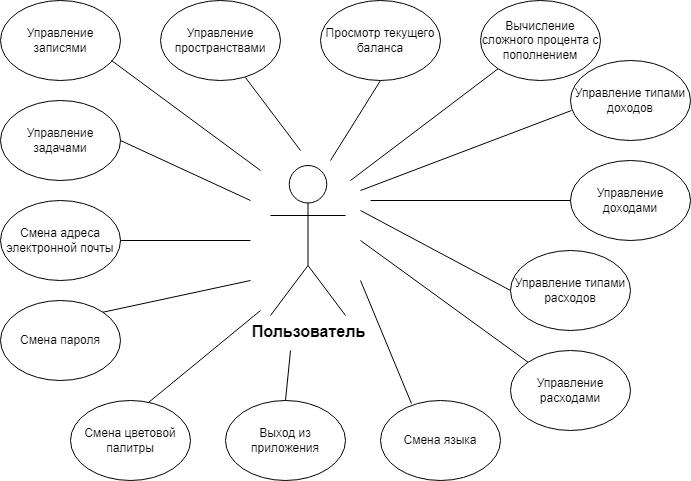

The diagram above was exported from draw.io. Its source (the exported page's mxGraphModel, read from the mxfile embedded in the PNG):
<mxGraphModel dx="1340" dy="645" grid="1" gridSize="10" guides="1" tooltips="1" connect="1" arrows="1" fold="1" page="1" pageScale="1" pageWidth="827" pageHeight="1169" math="0" shadow="0">
  <root>
    <mxCell id="0" />
    <mxCell id="1" parent="0" />
    <mxCell id="b2R_zKYD0ip4TcaFbPhI-1" value="&lt;font style=&quot;font-size: 16px;&quot;&gt;&lt;b&gt;Пользователь&lt;/b&gt;&lt;/font&gt;" style="shape=umlActor;verticalLabelPosition=bottom;verticalAlign=top;html=1;outlineConnect=0;" parent="1" vertex="1">
      <mxGeometry x="390" y="205" width="75" height="150" as="geometry" />
    </mxCell>
    <mxCell id="b2R_zKYD0ip4TcaFbPhI-3" value="Смена пароля" style="ellipse;whiteSpace=wrap;html=1;" parent="1" vertex="1">
      <mxGeometry x="119.99999999999999" y="340" width="120" height="80" as="geometry" />
    </mxCell>
    <mxCell id="b2R_zKYD0ip4TcaFbPhI-4" value="Смена адреса электронной почты" style="ellipse;whiteSpace=wrap;html=1;" parent="1" vertex="1">
      <mxGeometry x="120" y="240" width="120" height="80" as="geometry" />
    </mxCell>
    <mxCell id="b2R_zKYD0ip4TcaFbPhI-5" value="Смена цветовой палитры" style="ellipse;whiteSpace=wrap;html=1;" parent="1" vertex="1">
      <mxGeometry x="190" y="440" width="120" height="80" as="geometry" />
    </mxCell>
    <mxCell id="b2R_zKYD0ip4TcaFbPhI-6" value="Смена языка" style="ellipse;whiteSpace=wrap;html=1;" parent="1" vertex="1">
      <mxGeometry x="500" y="440" width="120" height="80" as="geometry" />
    </mxCell>
    <mxCell id="b2R_zKYD0ip4TcaFbPhI-7" value="Выход из приложения" style="ellipse;whiteSpace=wrap;html=1;" parent="1" vertex="1">
      <mxGeometry x="345" y="440" width="120" height="80" as="geometry" />
    </mxCell>
    <mxCell id="b2R_zKYD0ip4TcaFbPhI-9" value="Управление задачами" style="ellipse;whiteSpace=wrap;html=1;" parent="1" vertex="1">
      <mxGeometry x="120" y="140" width="120" height="80" as="geometry" />
    </mxCell>
    <mxCell id="b2R_zKYD0ip4TcaFbPhI-10" value="Управление записями" style="ellipse;whiteSpace=wrap;html=1;" parent="1" vertex="1">
      <mxGeometry x="120" y="40" width="120" height="80" as="geometry" />
    </mxCell>
    <mxCell id="b2R_zKYD0ip4TcaFbPhI-11" value="Управление пространствами" style="ellipse;whiteSpace=wrap;html=1;" parent="1" vertex="1">
      <mxGeometry x="280" y="40" width="120" height="80" as="geometry" />
    </mxCell>
    <mxCell id="b2R_zKYD0ip4TcaFbPhI-14" value="Управление расходами" style="ellipse;whiteSpace=wrap;html=1;" parent="1" vertex="1">
      <mxGeometry x="630" y="390" width="120" height="80" as="geometry" />
    </mxCell>
    <mxCell id="b2R_zKYD0ip4TcaFbPhI-15" value="Просмотр текущего баланса" style="ellipse;whiteSpace=wrap;html=1;" parent="1" vertex="1">
      <mxGeometry x="440" y="40" width="120" height="80" as="geometry" />
    </mxCell>
    <mxCell id="b2R_zKYD0ip4TcaFbPhI-16" value="Вычисление сложного процента с пополнением" style="ellipse;whiteSpace=wrap;html=1;" parent="1" vertex="1">
      <mxGeometry x="600" y="40" width="120" height="80" as="geometry" />
    </mxCell>
    <mxCell id="b2R_zKYD0ip4TcaFbPhI-17" value="Управление типами расходов" style="ellipse;whiteSpace=wrap;html=1;" parent="1" vertex="1">
      <mxGeometry x="630" y="290" width="120" height="80" as="geometry" />
    </mxCell>
    <mxCell id="b2R_zKYD0ip4TcaFbPhI-18" value="" style="endArrow=none;html=1;rounded=0;entryX=0.925;entryY=0.75;entryDx=0;entryDy=0;entryPerimeter=0;" parent="1" target="b2R_zKYD0ip4TcaFbPhI-10" edge="1">
      <mxGeometry width="50" height="50" relative="1" as="geometry">
        <mxPoint x="380" y="210" as="sourcePoint" />
        <mxPoint x="380" y="240" as="targetPoint" />
      </mxGeometry>
    </mxCell>
    <mxCell id="b2R_zKYD0ip4TcaFbPhI-19" value="" style="endArrow=none;html=1;rounded=0;entryX=0.708;entryY=0.963;entryDx=0;entryDy=0;entryPerimeter=0;" parent="1" target="b2R_zKYD0ip4TcaFbPhI-11" edge="1">
      <mxGeometry width="50" height="50" relative="1" as="geometry">
        <mxPoint x="420" y="190" as="sourcePoint" />
        <mxPoint x="380" y="120" as="targetPoint" />
      </mxGeometry>
    </mxCell>
    <mxCell id="b2R_zKYD0ip4TcaFbPhI-20" value="" style="endArrow=none;html=1;rounded=0;entryX=1;entryY=0.5;entryDx=0;entryDy=0;" parent="1" target="b2R_zKYD0ip4TcaFbPhI-9" edge="1">
      <mxGeometry width="50" height="50" relative="1" as="geometry">
        <mxPoint x="370" y="240" as="sourcePoint" />
        <mxPoint x="251" y="120" as="targetPoint" />
      </mxGeometry>
    </mxCell>
    <mxCell id="b2R_zKYD0ip4TcaFbPhI-22" value="" style="endArrow=none;html=1;rounded=0;entryX=1;entryY=0.5;entryDx=0;entryDy=0;" parent="1" target="b2R_zKYD0ip4TcaFbPhI-4" edge="1">
      <mxGeometry width="50" height="50" relative="1" as="geometry">
        <mxPoint x="370" y="280" as="sourcePoint" />
        <mxPoint x="242" y="371" as="targetPoint" />
      </mxGeometry>
    </mxCell>
    <mxCell id="b2R_zKYD0ip4TcaFbPhI-23" value="" style="endArrow=none;html=1;rounded=0;entryX=1;entryY=0;entryDx=0;entryDy=0;" parent="1" target="b2R_zKYD0ip4TcaFbPhI-3" edge="1">
      <mxGeometry width="50" height="50" relative="1" as="geometry">
        <mxPoint x="370" y="320" as="sourcePoint" />
        <mxPoint x="281" y="150" as="targetPoint" />
      </mxGeometry>
    </mxCell>
    <mxCell id="b2R_zKYD0ip4TcaFbPhI-24" value="" style="endArrow=none;html=1;rounded=0;exitX=0.65;exitY=0.025;exitDx=0;exitDy=0;exitPerimeter=0;" parent="1" source="b2R_zKYD0ip4TcaFbPhI-5" edge="1">
      <mxGeometry width="50" height="50" relative="1" as="geometry">
        <mxPoint x="390" y="360" as="sourcePoint" />
        <mxPoint x="380" y="350" as="targetPoint" />
      </mxGeometry>
    </mxCell>
    <mxCell id="b2R_zKYD0ip4TcaFbPhI-25" value="" style="endArrow=none;html=1;rounded=0;entryX=0.5;entryY=0;entryDx=0;entryDy=0;" parent="1" target="b2R_zKYD0ip4TcaFbPhI-7" edge="1">
      <mxGeometry width="50" height="50" relative="1" as="geometry">
        <mxPoint x="410" y="390" as="sourcePoint" />
        <mxPoint x="393" y="436" as="targetPoint" />
      </mxGeometry>
    </mxCell>
    <mxCell id="b2R_zKYD0ip4TcaFbPhI-26" value="" style="endArrow=none;html=1;rounded=0;entryX=0.5;entryY=1;entryDx=0;entryDy=0;" parent="1" target="b2R_zKYD0ip4TcaFbPhI-15" edge="1">
      <mxGeometry width="50" height="50" relative="1" as="geometry">
        <mxPoint x="450" y="200" as="sourcePoint" />
        <mxPoint x="301" y="170" as="targetPoint" />
      </mxGeometry>
    </mxCell>
    <mxCell id="b2R_zKYD0ip4TcaFbPhI-27" value="" style="endArrow=none;html=1;rounded=0;entryX=0;entryY=1;entryDx=0;entryDy=0;" parent="1" target="b2R_zKYD0ip4TcaFbPhI-16" edge="1">
      <mxGeometry width="50" height="50" relative="1" as="geometry">
        <mxPoint x="470" y="220" as="sourcePoint" />
        <mxPoint x="311" y="180" as="targetPoint" />
      </mxGeometry>
    </mxCell>
    <mxCell id="b2R_zKYD0ip4TcaFbPhI-28" value="" style="endArrow=none;html=1;rounded=0;entryX=0;entryY=0.5;entryDx=0;entryDy=0;" parent="1" target="b2R_zKYD0ip4TcaFbPhI-17" edge="1">
      <mxGeometry width="50" height="50" relative="1" as="geometry">
        <mxPoint x="480" y="250" as="sourcePoint" />
        <mxPoint x="321" y="190" as="targetPoint" />
      </mxGeometry>
    </mxCell>
    <mxCell id="b2R_zKYD0ip4TcaFbPhI-29" value="" style="endArrow=none;html=1;rounded=0;entryX=0;entryY=0;entryDx=0;entryDy=0;" parent="1" target="b2R_zKYD0ip4TcaFbPhI-14" edge="1">
      <mxGeometry width="50" height="50" relative="1" as="geometry">
        <mxPoint x="480" y="280" as="sourcePoint" />
        <mxPoint x="331" y="200" as="targetPoint" />
      </mxGeometry>
    </mxCell>
    <mxCell id="b2R_zKYD0ip4TcaFbPhI-30" value="" style="endArrow=none;html=1;rounded=0;entryX=0.258;entryY=0.038;entryDx=0;entryDy=0;entryPerimeter=0;" parent="1" target="b2R_zKYD0ip4TcaFbPhI-6" edge="1">
      <mxGeometry width="50" height="50" relative="1" as="geometry">
        <mxPoint x="480" y="320" as="sourcePoint" />
        <mxPoint x="341" y="210" as="targetPoint" />
      </mxGeometry>
    </mxCell>
    <mxCell id="ZQYyJMzTgu63nv60aK1a-1" value="Управление доходами" style="ellipse;whiteSpace=wrap;html=1;" vertex="1" parent="1">
      <mxGeometry x="690" y="200" width="120" height="80" as="geometry" />
    </mxCell>
    <mxCell id="ZQYyJMzTgu63nv60aK1a-2" value="Управление типами доходов" style="ellipse;whiteSpace=wrap;html=1;" vertex="1" parent="1">
      <mxGeometry x="690" y="100" width="120" height="80" as="geometry" />
    </mxCell>
    <mxCell id="ZQYyJMzTgu63nv60aK1a-3" value="" style="endArrow=none;html=1;rounded=0;entryX=0.008;entryY=0.625;entryDx=0;entryDy=0;entryPerimeter=0;" edge="1" parent="1" target="ZQYyJMzTgu63nv60aK1a-2">
      <mxGeometry width="50" height="50" relative="1" as="geometry">
        <mxPoint x="480" y="230" as="sourcePoint" />
        <mxPoint x="628" y="118" as="targetPoint" />
      </mxGeometry>
    </mxCell>
    <mxCell id="ZQYyJMzTgu63nv60aK1a-4" value="" style="endArrow=none;html=1;rounded=0;entryX=0;entryY=0.5;entryDx=0;entryDy=0;" edge="1" parent="1" target="ZQYyJMzTgu63nv60aK1a-1">
      <mxGeometry width="50" height="50" relative="1" as="geometry">
        <mxPoint x="490" y="240" as="sourcePoint" />
        <mxPoint x="701" y="160" as="targetPoint" />
      </mxGeometry>
    </mxCell>
  </root>
</mxGraphModel>